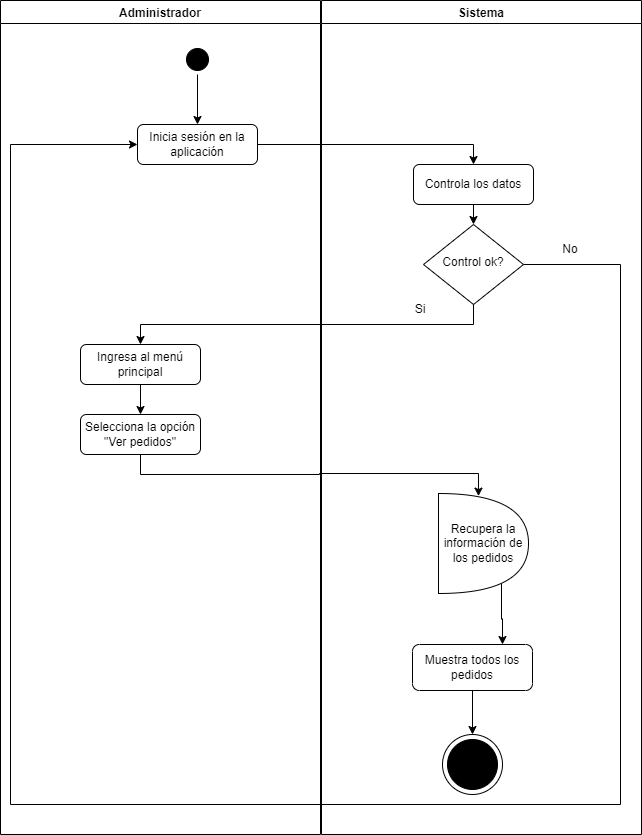

The diagram above was exported from draw.io. Its source (the exported page's mxGraphModel, read from the mxfile embedded in the PNG):
<mxGraphModel dx="864" dy="1677" grid="1" gridSize="10" guides="1" tooltips="1" connect="1" arrows="1" fold="1" page="1" pageScale="1" pageWidth="827" pageHeight="1169" math="0" shadow="0">
  <root>
    <mxCell id="0" />
    <mxCell id="1" parent="0" />
    <mxCell id="UhJz3QDpEwgQe15Lkxdn-58" style="edgeStyle=orthogonalEdgeStyle;rounded=0;orthogonalLoop=1;jettySize=auto;html=1;exitX=1;exitY=0.5;exitDx=0;exitDy=0;entryX=0.5;entryY=0;entryDx=0;entryDy=0;" parent="1" source="UhJz3QDpEwgQe15Lkxdn-2" target="UhJz3QDpEwgQe15Lkxdn-57" edge="1">
      <mxGeometry relative="1" as="geometry" />
    </mxCell>
    <mxCell id="UhJz3QDpEwgQe15Lkxdn-2" value="Inicia sesión en la aplicación" style="rounded=1;whiteSpace=wrap;html=1;fontSize=12;glass=0;strokeWidth=1;shadow=0;" parent="1" vertex="1">
      <mxGeometry x="137" y="80" width="120" height="40" as="geometry" />
    </mxCell>
    <mxCell id="UhJz3QDpEwgQe15Lkxdn-53" style="edgeStyle=orthogonalEdgeStyle;rounded=0;orthogonalLoop=1;jettySize=auto;html=1;exitX=0.5;exitY=1;exitDx=0;exitDy=0;entryX=0.5;entryY=0;entryDx=0;entryDy=0;" parent="1" source="UhJz3QDpEwgQe15Lkxdn-54" target="UhJz3QDpEwgQe15Lkxdn-2" edge="1">
      <mxGeometry relative="1" as="geometry" />
    </mxCell>
    <mxCell id="UhJz3QDpEwgQe15Lkxdn-55" value="Administrador" style="swimlane;" parent="1" vertex="1">
      <mxGeometry y="-44" width="320" height="834" as="geometry" />
    </mxCell>
    <mxCell id="UhJz3QDpEwgQe15Lkxdn-54" value="" style="ellipse;html=1;shape=startState;fillColor=#000000;strokeColor=#000000;" parent="UhJz3QDpEwgQe15Lkxdn-55" vertex="1">
      <mxGeometry x="182" y="44" width="30" height="30" as="geometry" />
    </mxCell>
    <mxCell id="UhJz3QDpEwgQe15Lkxdn-12" value="Ingresa al menú principal" style="rounded=1;whiteSpace=wrap;html=1;fontSize=12;glass=0;strokeWidth=1;shadow=0;" parent="UhJz3QDpEwgQe15Lkxdn-55" vertex="1">
      <mxGeometry x="80" y="344" width="120" height="40" as="geometry" />
    </mxCell>
    <mxCell id="UhJz3QDpEwgQe15Lkxdn-14" value="Selecciona la opción &quot;Ver pedidos&quot;" style="rounded=1;whiteSpace=wrap;html=1;fontSize=12;glass=0;strokeWidth=1;shadow=0;" parent="UhJz3QDpEwgQe15Lkxdn-55" vertex="1">
      <mxGeometry x="80" y="414" width="120" height="40" as="geometry" />
    </mxCell>
    <mxCell id="UhJz3QDpEwgQe15Lkxdn-11" style="edgeStyle=orthogonalEdgeStyle;rounded=0;orthogonalLoop=1;jettySize=auto;html=1;exitX=0.5;exitY=1;exitDx=0;exitDy=0;entryX=0.5;entryY=0;entryDx=0;entryDy=0;" parent="UhJz3QDpEwgQe15Lkxdn-55" source="UhJz3QDpEwgQe15Lkxdn-12" target="UhJz3QDpEwgQe15Lkxdn-14" edge="1">
      <mxGeometry relative="1" as="geometry" />
    </mxCell>
    <mxCell id="UhJz3QDpEwgQe15Lkxdn-56" value="Sistema" style="swimlane;" parent="1" vertex="1">
      <mxGeometry x="321" y="-44" width="320" height="834" as="geometry" />
    </mxCell>
    <mxCell id="UhJz3QDpEwgQe15Lkxdn-61" style="edgeStyle=orthogonalEdgeStyle;rounded=0;orthogonalLoop=1;jettySize=auto;html=1;exitX=0.5;exitY=1;exitDx=0;exitDy=0;entryX=0.5;entryY=0;entryDx=0;entryDy=0;" parent="UhJz3QDpEwgQe15Lkxdn-56" source="UhJz3QDpEwgQe15Lkxdn-57" target="UhJz3QDpEwgQe15Lkxdn-5" edge="1">
      <mxGeometry relative="1" as="geometry" />
    </mxCell>
    <mxCell id="UhJz3QDpEwgQe15Lkxdn-57" value="Controla los datos" style="rounded=1;whiteSpace=wrap;html=1;fontSize=12;glass=0;strokeWidth=1;shadow=0;" parent="UhJz3QDpEwgQe15Lkxdn-56" vertex="1">
      <mxGeometry x="92" y="164" width="120" height="40" as="geometry" />
    </mxCell>
    <mxCell id="UhJz3QDpEwgQe15Lkxdn-5" value="Control ok?" style="rhombus;whiteSpace=wrap;html=1;shadow=0;fontFamily=Helvetica;fontSize=12;align=center;strokeWidth=1;spacing=6;spacingTop=-4;" parent="UhJz3QDpEwgQe15Lkxdn-56" vertex="1">
      <mxGeometry x="102" y="224" width="100" height="80" as="geometry" />
    </mxCell>
    <mxCell id="UhJz3QDpEwgQe15Lkxdn-60" value="No" style="text;html=1;align=center;verticalAlign=middle;whiteSpace=wrap;rounded=0;" parent="UhJz3QDpEwgQe15Lkxdn-56" vertex="1">
      <mxGeometry x="219" y="234" width="60" height="30" as="geometry" />
    </mxCell>
    <mxCell id="UhJz3QDpEwgQe15Lkxdn-63" value="Si" style="text;html=1;align=center;verticalAlign=middle;whiteSpace=wrap;rounded=0;" parent="UhJz3QDpEwgQe15Lkxdn-56" vertex="1">
      <mxGeometry x="69" y="294" width="60" height="30" as="geometry" />
    </mxCell>
    <mxCell id="UhJz3QDpEwgQe15Lkxdn-112" style="edgeStyle=orthogonalEdgeStyle;rounded=0;orthogonalLoop=1;jettySize=auto;html=1;exitX=0.5;exitY=1;exitDx=0;exitDy=0;entryX=0.5;entryY=0;entryDx=0;entryDy=0;" parent="UhJz3QDpEwgQe15Lkxdn-56" source="UhJz3QDpEwgQe15Lkxdn-16" target="UhJz3QDpEwgQe15Lkxdn-51" edge="1">
      <mxGeometry relative="1" as="geometry" />
    </mxCell>
    <mxCell id="UhJz3QDpEwgQe15Lkxdn-16" value="Muestra todos los pedidos" style="rounded=1;whiteSpace=wrap;html=1;fontSize=12;glass=0;strokeWidth=1;shadow=0;" parent="UhJz3QDpEwgQe15Lkxdn-56" vertex="1">
      <mxGeometry x="91" y="644" width="120" height="46" as="geometry" />
    </mxCell>
    <mxCell id="UhJz3QDpEwgQe15Lkxdn-111" style="edgeStyle=orthogonalEdgeStyle;rounded=0;orthogonalLoop=1;jettySize=auto;html=1;exitX=0.7;exitY=0.9;exitDx=0;exitDy=0;exitPerimeter=0;entryX=0.75;entryY=0;entryDx=0;entryDy=0;" parent="UhJz3QDpEwgQe15Lkxdn-56" source="UhJz3QDpEwgQe15Lkxdn-109" target="UhJz3QDpEwgQe15Lkxdn-16" edge="1">
      <mxGeometry relative="1" as="geometry" />
    </mxCell>
    <mxCell id="UhJz3QDpEwgQe15Lkxdn-109" value="Recupera la información de los pedidos" style="shape=or;whiteSpace=wrap;html=1;" parent="UhJz3QDpEwgQe15Lkxdn-56" vertex="1">
      <mxGeometry x="117" y="493" width="90" height="100" as="geometry" />
    </mxCell>
    <mxCell id="UhJz3QDpEwgQe15Lkxdn-51" value="" style="ellipse;whiteSpace=wrap;html=1;aspect=fixed;fillStyle=auto;" parent="UhJz3QDpEwgQe15Lkxdn-56" vertex="1">
      <mxGeometry x="121" y="734" width="60" height="60" as="geometry" />
    </mxCell>
    <mxCell id="UhJz3QDpEwgQe15Lkxdn-52" value="Fin" style="ellipse;whiteSpace=wrap;html=1;aspect=fixed;fillStyle=solid;fillColor=#000000;" parent="UhJz3QDpEwgQe15Lkxdn-56" vertex="1">
      <mxGeometry x="126" y="739" width="50" height="50" as="geometry" />
    </mxCell>
    <mxCell id="UhJz3QDpEwgQe15Lkxdn-59" style="edgeStyle=orthogonalEdgeStyle;rounded=0;orthogonalLoop=1;jettySize=auto;html=1;exitX=1;exitY=0.5;exitDx=0;exitDy=0;entryX=0;entryY=0.5;entryDx=0;entryDy=0;" parent="1" source="UhJz3QDpEwgQe15Lkxdn-5" target="UhJz3QDpEwgQe15Lkxdn-2" edge="1">
      <mxGeometry relative="1" as="geometry">
        <mxPoint x="610" y="350" as="targetPoint" />
        <Array as="points">
          <mxPoint x="620" y="220" />
          <mxPoint x="620" y="760" />
          <mxPoint x="10" y="760" />
          <mxPoint x="10" y="100" />
        </Array>
      </mxGeometry>
    </mxCell>
    <mxCell id="UhJz3QDpEwgQe15Lkxdn-62" style="edgeStyle=orthogonalEdgeStyle;rounded=0;orthogonalLoop=1;jettySize=auto;html=1;exitX=0.5;exitY=1;exitDx=0;exitDy=0;entryX=0.5;entryY=0;entryDx=0;entryDy=0;" parent="1" source="UhJz3QDpEwgQe15Lkxdn-5" target="UhJz3QDpEwgQe15Lkxdn-12" edge="1">
      <mxGeometry relative="1" as="geometry" />
    </mxCell>
    <mxCell id="UhJz3QDpEwgQe15Lkxdn-110" style="edgeStyle=orthogonalEdgeStyle;rounded=0;orthogonalLoop=1;jettySize=auto;html=1;exitX=0.5;exitY=1;exitDx=0;exitDy=0;entryX=0.444;entryY=0.026;entryDx=0;entryDy=0;entryPerimeter=0;" parent="1" source="UhJz3QDpEwgQe15Lkxdn-14" target="UhJz3QDpEwgQe15Lkxdn-109" edge="1">
      <mxGeometry relative="1" as="geometry" />
    </mxCell>
  </root>
</mxGraphModel>